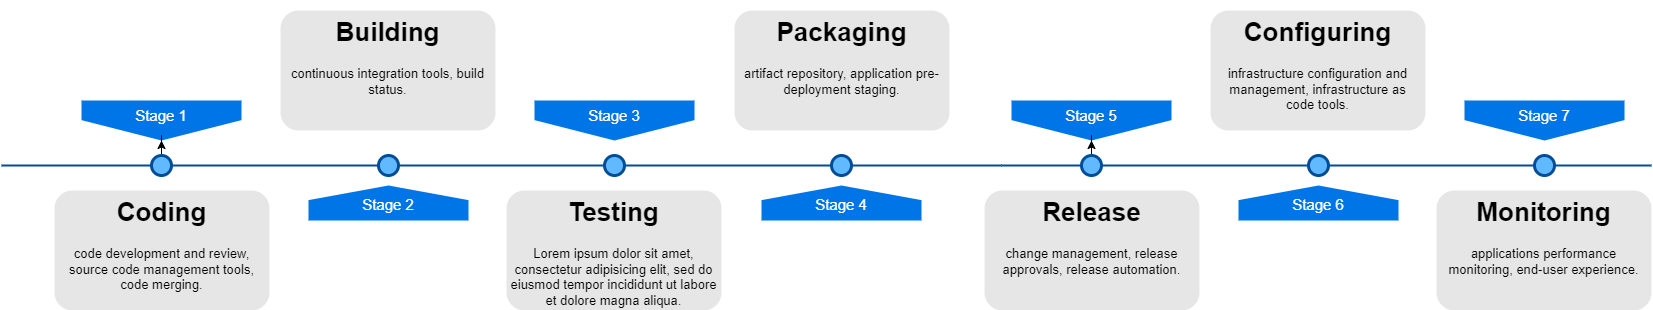

The diagram above was exported from draw.io. Its source (the exported page's mxGraphModel, read from the mxfile embedded in the PNG):
<mxGraphModel dx="546" dy="819" grid="1" gridSize="10" guides="1" tooltips="1" connect="1" arrows="1" fold="1" page="1" pageScale="1" pageWidth="1100" pageHeight="850" background="none" math="0" shadow="0">
  <root>
    <mxCell id="0" />
    <mxCell id="1" parent="0" />
    <mxCell id="4ec97bd9e5d20128-1" value="" style="line;strokeWidth=2;html=1;fillColor=none;fontSize=28;fontColor=#004D99;strokeColor=#004D99;" parent="1" vertex="1">
      <mxGeometry x="40" y="400" width="1000" height="10" as="geometry" />
    </mxCell>
    <mxCell id="4ec97bd9e5d20128-5" value="Stage 1" style="shape=offPageConnector;whiteSpace=wrap;html=1;fillColor=#0075E8;fontSize=15;fontColor=#FFFFFF;size=0.5093750000000015;verticalAlign=top;strokeColor=none;" parent="1" vertex="1">
      <mxGeometry x="120" y="340" width="160" height="40" as="geometry" />
    </mxCell>
    <mxCell id="4ec97bd9e5d20128-6" value="&lt;span&gt;Stage 3&lt;/span&gt;" style="shape=offPageConnector;whiteSpace=wrap;html=1;fillColor=#0075E8;fontSize=15;fontColor=#FFFFFF;size=0.5093750000000015;verticalAlign=top;strokeColor=none;" parent="1" vertex="1">
      <mxGeometry x="573" y="340" width="160" height="40" as="geometry" />
    </mxCell>
    <mxCell id="4ec97bd9e5d20128-7" value="&lt;span&gt;Stage 2&lt;/span&gt;" style="shape=offPageConnector;whiteSpace=wrap;html=1;fillColor=#0075E8;fontSize=15;fontColor=#FFFFFF;size=0.4178571428571445;flipV=1;verticalAlign=bottom;strokeColor=none;spacingBottom=4;" parent="1" vertex="1">
      <mxGeometry x="347" y="425" width="160" height="35" as="geometry" />
    </mxCell>
    <mxCell id="4ec97bd9e5d20128-8" value="&lt;span&gt;Stage 4&lt;/span&gt;" style="shape=offPageConnector;whiteSpace=wrap;html=1;fillColor=#0075E8;fontSize=15;fontColor=#FFFFFF;size=0.4178571428571445;flipV=1;verticalAlign=bottom;strokeColor=none;spacingBottom=4;" parent="1" vertex="1">
      <mxGeometry x="800" y="425" width="160" height="35" as="geometry" />
    </mxCell>
    <mxCell id="Eqf_mBH3HfhSuC_-rAUv-1" value="" style="edgeStyle=orthogonalEdgeStyle;rounded=0;orthogonalLoop=1;jettySize=auto;html=1;" edge="1" parent="1" source="4ec97bd9e5d20128-9" target="4ec97bd9e5d20128-5">
      <mxGeometry relative="1" as="geometry" />
    </mxCell>
    <mxCell id="4ec97bd9e5d20128-9" value="" style="ellipse;whiteSpace=wrap;html=1;fillColor=#61BAFF;fontSize=28;fontColor=#004D99;strokeWidth=3;strokeColor=#004D99;" parent="1" vertex="1">
      <mxGeometry x="190" y="395" width="20" height="20" as="geometry" />
    </mxCell>
    <mxCell id="4ec97bd9e5d20128-10" value="" style="ellipse;whiteSpace=wrap;html=1;fillColor=#61BAFF;fontSize=28;fontColor=#004D99;strokeWidth=3;strokeColor=#004D99;" parent="1" vertex="1">
      <mxGeometry x="417" y="395" width="20" height="20" as="geometry" />
    </mxCell>
    <mxCell id="4ec97bd9e5d20128-11" value="" style="ellipse;whiteSpace=wrap;html=1;fillColor=#61BAFF;fontSize=28;fontColor=#004D99;strokeWidth=3;strokeColor=#004D99;" parent="1" vertex="1">
      <mxGeometry x="643" y="395" width="20" height="20" as="geometry" />
    </mxCell>
    <mxCell id="4ec97bd9e5d20128-13" value="" style="ellipse;whiteSpace=wrap;html=1;fillColor=#61BAFF;fontSize=28;fontColor=#004D99;strokeWidth=3;strokeColor=#004D99;" parent="1" vertex="1">
      <mxGeometry x="870" y="395" width="20" height="20" as="geometry" />
    </mxCell>
    <mxCell id="4ec97bd9e5d20128-14" value="&lt;h1&gt;Coding&lt;/h1&gt;&lt;p&gt;code development and review, source code management tools, code merging.&lt;/p&gt;" style="text;html=1;spacing=5;spacingTop=-20;whiteSpace=wrap;overflow=hidden;strokeColor=none;strokeWidth=3;fillColor=#E6E6E6;fontSize=13;fontColor=#000000;align=center;rounded=1;" parent="1" vertex="1">
      <mxGeometry x="93" y="430" width="215" height="120" as="geometry" />
    </mxCell>
    <mxCell id="4ec97bd9e5d20128-16" value="&lt;h1&gt;Building&lt;/h1&gt;&lt;p&gt;continuous integration tools, build status.&lt;/p&gt;" style="text;html=1;spacing=5;spacingTop=-20;whiteSpace=wrap;overflow=hidden;strokeColor=none;strokeWidth=3;fillColor=#E6E6E6;fontSize=13;fontColor=#000000;align=center;rounded=1;" parent="1" vertex="1">
      <mxGeometry x="319" y="250" width="215" height="120" as="geometry" />
    </mxCell>
    <mxCell id="4ec97bd9e5d20128-17" value="&lt;h1&gt;Testing&lt;/h1&gt;&lt;p&gt;Lorem ipsum dolor sit amet, consectetur adipisicing elit, sed do eiusmod tempor incididunt ut labore et dolore magna aliqua.&lt;/p&gt;" style="text;html=1;spacing=5;spacingTop=-20;whiteSpace=wrap;overflow=hidden;strokeColor=none;strokeWidth=3;fillColor=#E6E6E6;fontSize=13;fontColor=#000000;align=center;rounded=1;" parent="1" vertex="1">
      <mxGeometry x="545" y="430" width="215" height="120" as="geometry" />
    </mxCell>
    <mxCell id="4ec97bd9e5d20128-18" value="&lt;h1&gt;Packaging&lt;/h1&gt;&lt;p&gt;artifact repository, application pre-deployment staging.&lt;/p&gt;" style="text;html=1;spacing=5;spacingTop=-20;whiteSpace=wrap;overflow=hidden;strokeColor=none;strokeWidth=3;fillColor=#E6E6E6;fontSize=13;fontColor=#000000;align=center;rounded=1;" parent="1" vertex="1">
      <mxGeometry x="773" y="250" width="215" height="120" as="geometry" />
    </mxCell>
    <mxCell id="Eqf_mBH3HfhSuC_-rAUv-2" value="" style="line;strokeWidth=2;html=1;fillColor=none;fontSize=28;fontColor=#004D99;strokeColor=#004D99;" vertex="1" parent="1">
      <mxGeometry x="1040" y="400" width="650" height="10" as="geometry" />
    </mxCell>
    <mxCell id="Eqf_mBH3HfhSuC_-rAUv-3" value="Stage 5" style="shape=offPageConnector;whiteSpace=wrap;html=1;fillColor=#0075E8;fontSize=15;fontColor=#FFFFFF;size=0.5093750000000015;verticalAlign=top;strokeColor=none;" vertex="1" parent="1">
      <mxGeometry x="1050" y="340" width="160" height="40" as="geometry" />
    </mxCell>
    <mxCell id="Eqf_mBH3HfhSuC_-rAUv-4" value="&lt;span&gt;Stage 7&lt;/span&gt;" style="shape=offPageConnector;whiteSpace=wrap;html=1;fillColor=#0075E8;fontSize=15;fontColor=#FFFFFF;size=0.5093750000000015;verticalAlign=top;strokeColor=none;" vertex="1" parent="1">
      <mxGeometry x="1503" y="340" width="160" height="40" as="geometry" />
    </mxCell>
    <mxCell id="Eqf_mBH3HfhSuC_-rAUv-5" value="&lt;span&gt;Stage 6&lt;/span&gt;" style="shape=offPageConnector;whiteSpace=wrap;html=1;fillColor=#0075E8;fontSize=15;fontColor=#FFFFFF;size=0.4178571428571445;flipV=1;verticalAlign=bottom;strokeColor=none;spacingBottom=4;" vertex="1" parent="1">
      <mxGeometry x="1277" y="425" width="160" height="35" as="geometry" />
    </mxCell>
    <mxCell id="Eqf_mBH3HfhSuC_-rAUv-7" value="" style="edgeStyle=orthogonalEdgeStyle;rounded=0;orthogonalLoop=1;jettySize=auto;html=1;" edge="1" parent="1" source="Eqf_mBH3HfhSuC_-rAUv-8" target="Eqf_mBH3HfhSuC_-rAUv-3">
      <mxGeometry relative="1" as="geometry" />
    </mxCell>
    <mxCell id="Eqf_mBH3HfhSuC_-rAUv-8" value="" style="ellipse;whiteSpace=wrap;html=1;fillColor=#61BAFF;fontSize=28;fontColor=#004D99;strokeWidth=3;strokeColor=#004D99;" vertex="1" parent="1">
      <mxGeometry x="1120" y="395" width="20" height="20" as="geometry" />
    </mxCell>
    <mxCell id="Eqf_mBH3HfhSuC_-rAUv-9" value="" style="ellipse;whiteSpace=wrap;html=1;fillColor=#61BAFF;fontSize=28;fontColor=#004D99;strokeWidth=3;strokeColor=#004D99;" vertex="1" parent="1">
      <mxGeometry x="1347" y="395" width="20" height="20" as="geometry" />
    </mxCell>
    <mxCell id="Eqf_mBH3HfhSuC_-rAUv-10" value="" style="ellipse;whiteSpace=wrap;html=1;fillColor=#61BAFF;fontSize=28;fontColor=#004D99;strokeWidth=3;strokeColor=#004D99;" vertex="1" parent="1">
      <mxGeometry x="1573" y="395" width="20" height="20" as="geometry" />
    </mxCell>
    <mxCell id="Eqf_mBH3HfhSuC_-rAUv-12" value="&lt;h1&gt;Release&lt;/h1&gt;&lt;p&gt; change management, release approvals, release automation.&lt;/p&gt;" style="text;html=1;spacing=5;spacingTop=-20;whiteSpace=wrap;overflow=hidden;strokeColor=none;strokeWidth=3;fillColor=#E6E6E6;fontSize=13;fontColor=#000000;align=center;rounded=1;" vertex="1" parent="1">
      <mxGeometry x="1023" y="430" width="215" height="120" as="geometry" />
    </mxCell>
    <mxCell id="Eqf_mBH3HfhSuC_-rAUv-13" value="&lt;h1&gt;Configuring&lt;/h1&gt;&lt;p&gt; infrastructure configuration and management, infrastructure as code tools.&lt;/p&gt;" style="text;html=1;spacing=5;spacingTop=-20;whiteSpace=wrap;overflow=hidden;strokeColor=none;strokeWidth=3;fillColor=#E6E6E6;fontSize=13;fontColor=#000000;align=center;rounded=1;" vertex="1" parent="1">
      <mxGeometry x="1249" y="250" width="215" height="120" as="geometry" />
    </mxCell>
    <mxCell id="Eqf_mBH3HfhSuC_-rAUv-14" value="&lt;h1&gt;Monitoring&lt;/h1&gt;&lt;p&gt;applications performance monitoring, end-user experience.&lt;/p&gt;" style="text;html=1;spacing=5;spacingTop=-20;whiteSpace=wrap;overflow=hidden;strokeColor=none;strokeWidth=3;fillColor=#E6E6E6;fontSize=13;fontColor=#000000;align=center;rounded=1;" vertex="1" parent="1">
      <mxGeometry x="1475" y="430" width="215" height="120" as="geometry" />
    </mxCell>
  </root>
</mxGraphModel>